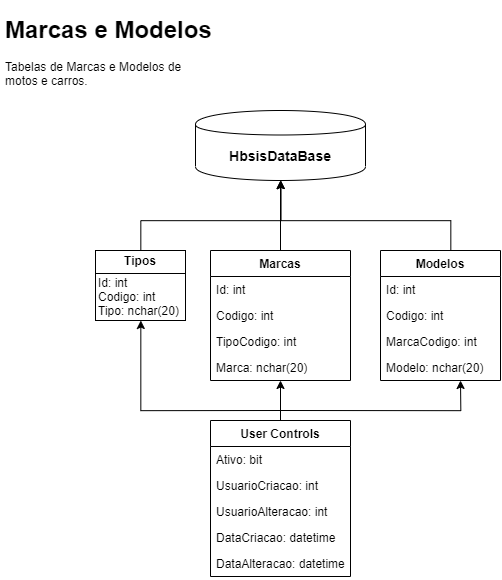

The diagram above was exported from draw.io. Its source (the exported page's mxGraphModel, read from the mxfile embedded in the PNG):
<mxGraphModel dx="723" dy="383" grid="1" gridSize="10" guides="1" tooltips="1" connect="1" arrows="1" fold="1" page="1" pageScale="1" pageWidth="583" pageHeight="827" math="0" shadow="0">
  <root>
    <mxCell id="0" />
    <mxCell id="1" parent="0" />
    <mxCell id="NdsZH3FsaWw9Vq_djMQv-1" value="&lt;h1&gt;Marcas e Modelos&lt;/h1&gt;&lt;div&gt;Tabelas de Marcas e Modelos de motos e carros.&lt;/div&gt;" style="text;html=1;strokeColor=none;fillColor=none;spacing=5;spacingTop=-20;whiteSpace=wrap;overflow=hidden;rounded=0;" vertex="1" parent="1">
      <mxGeometry x="30" y="16" width="220" height="90" as="geometry" />
    </mxCell>
    <mxCell id="NdsZH3FsaWw9Vq_djMQv-2" value="Id: int&lt;br&gt;Codigo: int&lt;br&gt;Tipo: nchar(20)" style="shape=internalStorage;whiteSpace=wrap;html=1;backgroundOutline=1;dx=0;dy=23;align=left;verticalAlign=bottom;" vertex="1" parent="1">
      <mxGeometry x="125" y="256" width="90" height="70" as="geometry" />
    </mxCell>
    <mxCell id="NdsZH3FsaWw9Vq_djMQv-3" value="&lt;b&gt;&lt;font style=&quot;font-size: 14px&quot;&gt;HbsisDataBase&lt;/font&gt;&lt;/b&gt;" style="shape=cylinder;whiteSpace=wrap;html=1;boundedLbl=1;backgroundOutline=1;" vertex="1" parent="1">
      <mxGeometry x="225" y="116" width="170" height="70" as="geometry" />
    </mxCell>
    <mxCell id="NdsZH3FsaWw9Vq_djMQv-26" style="edgeStyle=orthogonalEdgeStyle;rounded=0;orthogonalLoop=1;jettySize=auto;html=1;" edge="1" parent="1" source="NdsZH3FsaWw9Vq_djMQv-4" target="NdsZH3FsaWw9Vq_djMQv-3">
      <mxGeometry relative="1" as="geometry">
        <Array as="points">
          <mxPoint x="170" y="226" />
          <mxPoint x="310" y="226" />
        </Array>
      </mxGeometry>
    </mxCell>
    <mxCell id="NdsZH3FsaWw9Vq_djMQv-4" value="&lt;b&gt;Tipos&lt;/b&gt;" style="text;html=1;strokeColor=none;fillColor=none;align=center;verticalAlign=middle;whiteSpace=wrap;rounded=0;" vertex="1" parent="1">
      <mxGeometry x="150" y="256" width="40" height="20" as="geometry" />
    </mxCell>
    <mxCell id="NdsZH3FsaWw9Vq_djMQv-27" style="edgeStyle=orthogonalEdgeStyle;rounded=0;orthogonalLoop=1;jettySize=auto;html=1;" edge="1" parent="1" source="NdsZH3FsaWw9Vq_djMQv-5">
      <mxGeometry relative="1" as="geometry">
        <mxPoint x="310" y="186" as="targetPoint" />
      </mxGeometry>
    </mxCell>
    <mxCell id="NdsZH3FsaWw9Vq_djMQv-5" value="Marcas" style="swimlane;fontStyle=1;childLayout=stackLayout;horizontal=1;startSize=26;fillColor=none;horizontalStack=0;resizeParent=1;resizeParentMax=0;resizeLast=0;collapsible=1;marginBottom=0;swimlaneLine=1;rounded=0;shadow=0;glass=0;comic=0;" vertex="1" parent="1">
      <mxGeometry x="240" y="256" width="140" height="130" as="geometry" />
    </mxCell>
    <mxCell id="NdsZH3FsaWw9Vq_djMQv-6" value="Id: int" style="text;strokeColor=none;fillColor=none;align=left;verticalAlign=top;spacingLeft=4;spacingRight=4;overflow=hidden;rotatable=0;points=[[0,0.5],[1,0.5]];portConstraint=eastwest;" vertex="1" parent="NdsZH3FsaWw9Vq_djMQv-5">
      <mxGeometry y="26" width="140" height="26" as="geometry" />
    </mxCell>
    <mxCell id="NdsZH3FsaWw9Vq_djMQv-7" value="Codigo: int" style="text;strokeColor=none;fillColor=none;align=left;verticalAlign=top;spacingLeft=4;spacingRight=4;overflow=hidden;rotatable=0;points=[[0,0.5],[1,0.5]];portConstraint=eastwest;" vertex="1" parent="NdsZH3FsaWw9Vq_djMQv-5">
      <mxGeometry y="52" width="140" height="26" as="geometry" />
    </mxCell>
    <mxCell id="NdsZH3FsaWw9Vq_djMQv-8" value="TipoCodigo: int" style="text;strokeColor=none;fillColor=none;align=left;verticalAlign=top;spacingLeft=4;spacingRight=4;overflow=hidden;rotatable=0;points=[[0,0.5],[1,0.5]];portConstraint=eastwest;" vertex="1" parent="NdsZH3FsaWw9Vq_djMQv-5">
      <mxGeometry y="78" width="140" height="26" as="geometry" />
    </mxCell>
    <mxCell id="NdsZH3FsaWw9Vq_djMQv-11" value="Marca: nchar(20)" style="text;strokeColor=none;fillColor=none;align=left;verticalAlign=top;spacingLeft=4;spacingRight=4;overflow=hidden;rotatable=0;points=[[0,0.5],[1,0.5]];portConstraint=eastwest;rounded=0;shadow=0;glass=0;comic=0;" vertex="1" parent="NdsZH3FsaWw9Vq_djMQv-5">
      <mxGeometry y="104" width="140" height="26" as="geometry" />
    </mxCell>
    <mxCell id="NdsZH3FsaWw9Vq_djMQv-28" style="edgeStyle=orthogonalEdgeStyle;rounded=0;orthogonalLoop=1;jettySize=auto;html=1;" edge="1" parent="1" source="NdsZH3FsaWw9Vq_djMQv-12">
      <mxGeometry relative="1" as="geometry">
        <mxPoint x="310" y="186" as="targetPoint" />
        <Array as="points">
          <mxPoint x="480" y="226" />
          <mxPoint x="310" y="226" />
        </Array>
      </mxGeometry>
    </mxCell>
    <mxCell id="NdsZH3FsaWw9Vq_djMQv-12" value="Modelos" style="swimlane;fontStyle=1;childLayout=stackLayout;horizontal=1;startSize=26;fillColor=none;horizontalStack=0;resizeParent=1;resizeParentMax=0;resizeLast=0;collapsible=1;marginBottom=0;swimlaneLine=1;rounded=0;shadow=0;glass=0;comic=0;" vertex="1" parent="1">
      <mxGeometry x="410" y="256" width="120" height="130" as="geometry" />
    </mxCell>
    <mxCell id="NdsZH3FsaWw9Vq_djMQv-13" value="Id: int" style="text;strokeColor=none;fillColor=none;align=left;verticalAlign=top;spacingLeft=4;spacingRight=4;overflow=hidden;rotatable=0;points=[[0,0.5],[1,0.5]];portConstraint=eastwest;" vertex="1" parent="NdsZH3FsaWw9Vq_djMQv-12">
      <mxGeometry y="26" width="120" height="26" as="geometry" />
    </mxCell>
    <mxCell id="NdsZH3FsaWw9Vq_djMQv-14" value="Codigo: int" style="text;strokeColor=none;fillColor=none;align=left;verticalAlign=top;spacingLeft=4;spacingRight=4;overflow=hidden;rotatable=0;points=[[0,0.5],[1,0.5]];portConstraint=eastwest;" vertex="1" parent="NdsZH3FsaWw9Vq_djMQv-12">
      <mxGeometry y="52" width="120" height="26" as="geometry" />
    </mxCell>
    <mxCell id="NdsZH3FsaWw9Vq_djMQv-15" value="MarcaCodigo: int" style="text;strokeColor=none;fillColor=none;align=left;verticalAlign=top;spacingLeft=4;spacingRight=4;overflow=hidden;rotatable=0;points=[[0,0.5],[1,0.5]];portConstraint=eastwest;" vertex="1" parent="NdsZH3FsaWw9Vq_djMQv-12">
      <mxGeometry y="78" width="120" height="26" as="geometry" />
    </mxCell>
    <mxCell id="NdsZH3FsaWw9Vq_djMQv-16" value="Modelo: nchar(20)" style="text;strokeColor=none;fillColor=none;align=left;verticalAlign=top;spacingLeft=4;spacingRight=4;overflow=hidden;rotatable=0;points=[[0,0.5],[1,0.5]];portConstraint=eastwest;rounded=0;shadow=0;glass=0;comic=0;" vertex="1" parent="NdsZH3FsaWw9Vq_djMQv-12">
      <mxGeometry y="104" width="120" height="26" as="geometry" />
    </mxCell>
    <mxCell id="NdsZH3FsaWw9Vq_djMQv-23" style="edgeStyle=orthogonalEdgeStyle;rounded=0;orthogonalLoop=1;jettySize=auto;html=1;" edge="1" parent="1" source="NdsZH3FsaWw9Vq_djMQv-17">
      <mxGeometry relative="1" as="geometry">
        <mxPoint x="310" y="385.9999999999999" as="targetPoint" />
      </mxGeometry>
    </mxCell>
    <mxCell id="NdsZH3FsaWw9Vq_djMQv-24" style="edgeStyle=orthogonalEdgeStyle;rounded=0;orthogonalLoop=1;jettySize=auto;html=1;" edge="1" parent="1" target="NdsZH3FsaWw9Vq_djMQv-2">
      <mxGeometry relative="1" as="geometry">
        <mxPoint x="310" y="416" as="sourcePoint" />
      </mxGeometry>
    </mxCell>
    <mxCell id="NdsZH3FsaWw9Vq_djMQv-25" style="edgeStyle=orthogonalEdgeStyle;rounded=0;orthogonalLoop=1;jettySize=auto;html=1;" edge="1" parent="1">
      <mxGeometry relative="1" as="geometry">
        <mxPoint x="490" y="386" as="targetPoint" />
        <mxPoint x="310" y="416" as="sourcePoint" />
      </mxGeometry>
    </mxCell>
    <mxCell id="NdsZH3FsaWw9Vq_djMQv-17" value="User Controls" style="swimlane;fontStyle=1;childLayout=stackLayout;horizontal=1;startSize=26;fillColor=none;horizontalStack=0;resizeParent=1;resizeParentMax=0;resizeLast=0;collapsible=1;marginBottom=0;rounded=0;shadow=0;glass=0;comic=0;" vertex="1" parent="1">
      <mxGeometry x="240" y="426" width="140" height="156" as="geometry" />
    </mxCell>
    <mxCell id="NdsZH3FsaWw9Vq_djMQv-18" value="Ativo: bit" style="text;strokeColor=none;fillColor=none;align=left;verticalAlign=top;spacingLeft=4;spacingRight=4;overflow=hidden;rotatable=0;points=[[0,0.5],[1,0.5]];portConstraint=eastwest;" vertex="1" parent="NdsZH3FsaWw9Vq_djMQv-17">
      <mxGeometry y="26" width="140" height="26" as="geometry" />
    </mxCell>
    <mxCell id="NdsZH3FsaWw9Vq_djMQv-19" value="UsuarioCriacao: int" style="text;strokeColor=none;fillColor=none;align=left;verticalAlign=top;spacingLeft=4;spacingRight=4;overflow=hidden;rotatable=0;points=[[0,0.5],[1,0.5]];portConstraint=eastwest;" vertex="1" parent="NdsZH3FsaWw9Vq_djMQv-17">
      <mxGeometry y="52" width="140" height="26" as="geometry" />
    </mxCell>
    <mxCell id="NdsZH3FsaWw9Vq_djMQv-21" value="UsuarioAlteracao: int&#10;" style="text;strokeColor=none;fillColor=none;align=left;verticalAlign=top;spacingLeft=4;spacingRight=4;overflow=hidden;rotatable=0;points=[[0,0.5],[1,0.5]];portConstraint=eastwest;rounded=0;shadow=0;glass=0;comic=0;" vertex="1" parent="NdsZH3FsaWw9Vq_djMQv-17">
      <mxGeometry y="78" width="140" height="26" as="geometry" />
    </mxCell>
    <mxCell id="NdsZH3FsaWw9Vq_djMQv-20" value="DataCriacao: datetime" style="text;strokeColor=none;fillColor=none;align=left;verticalAlign=top;spacingLeft=4;spacingRight=4;overflow=hidden;rotatable=0;points=[[0,0.5],[1,0.5]];portConstraint=eastwest;" vertex="1" parent="NdsZH3FsaWw9Vq_djMQv-17">
      <mxGeometry y="104" width="140" height="26" as="geometry" />
    </mxCell>
    <mxCell id="NdsZH3FsaWw9Vq_djMQv-22" value="DataAlteracao: datetime" style="text;strokeColor=none;fillColor=none;align=left;verticalAlign=top;spacingLeft=4;spacingRight=4;overflow=hidden;rotatable=0;points=[[0,0.5],[1,0.5]];portConstraint=eastwest;rounded=0;shadow=0;glass=0;comic=0;" vertex="1" parent="NdsZH3FsaWw9Vq_djMQv-17">
      <mxGeometry y="130" width="140" height="26" as="geometry" />
    </mxCell>
  </root>
</mxGraphModel>